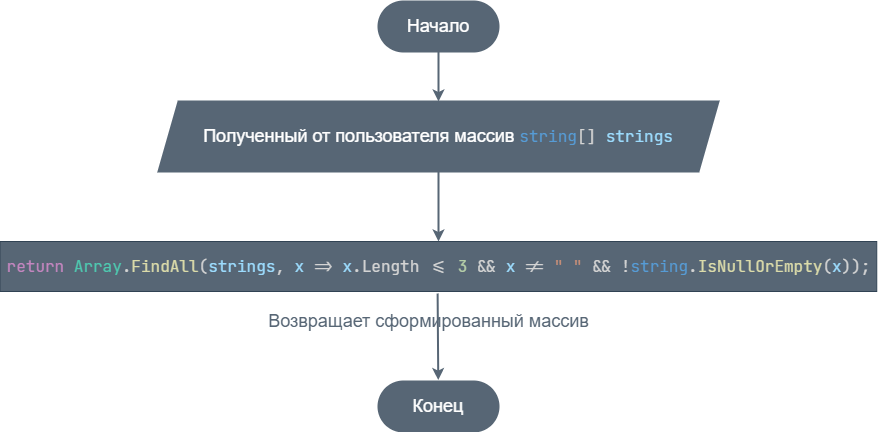

The diagram above was exported from draw.io. Its source (the exported page's mxGraphModel, read from the mxfile embedded in the PNG):
<mxGraphModel dx="1132" dy="1860" grid="1" gridSize="10" guides="1" tooltips="1" connect="1" arrows="1" fold="1" page="1" pageScale="1" pageWidth="827" pageHeight="1169" math="0" shadow="0">
  <root>
    <mxCell id="0" />
    <mxCell id="1" parent="0" />
    <mxCell id="2" value="&lt;div style=&quot;color: rgb(212, 212, 212); font-family: &amp;quot;jetbrains mono&amp;quot;, consolas, &amp;quot;courier new&amp;quot;, monospace; font-size: 16px; line-height: 22px;&quot;&gt;&lt;span style=&quot;color: #c586c0&quot;&gt;return&lt;/span&gt; &lt;span style=&quot;color: #4ec9b0&quot;&gt;Array&lt;/span&gt;.&lt;span style=&quot;color: #dcdcaa&quot;&gt;FindAll&lt;/span&gt;(&lt;span style=&quot;color: #9cdcfe&quot;&gt;strings&lt;/span&gt;, &lt;span style=&quot;color: #9cdcfe&quot;&gt;x&lt;/span&gt; =&amp;gt; &lt;span style=&quot;color: #9cdcfe&quot;&gt;x&lt;/span&gt;.Length &amp;lt;= &lt;span style=&quot;color: #b5cea8&quot;&gt;3&lt;/span&gt; &amp;amp;&amp;amp; &lt;span style=&quot;color: #9cdcfe&quot;&gt;x&lt;/span&gt; != &lt;span style=&quot;color: #ce9178&quot;&gt;&quot; &quot;&lt;/span&gt; &amp;amp;&amp;amp; !&lt;span style=&quot;color: #569cd6&quot;&gt;string&lt;/span&gt;.&lt;span style=&quot;color: #dcdcaa&quot;&gt;IsNullOrEmpty&lt;/span&gt;(&lt;span style=&quot;color: #9cdcfe&quot;&gt;x&lt;/span&gt;));&lt;/div&gt;" style="rounded=0;whiteSpace=wrap;html=1;labelBackgroundColor=none;fillColor=#576675;fontColor=#ffffff;strokeColor=#314354;" parent="1" vertex="1">
      <mxGeometry x="-438.25" y="240" width="876.5" height="50" as="geometry" />
    </mxCell>
    <mxCell id="3" value="" style="edgeStyle=none;html=1;fontSize=18;fontColor=#F0F0F0;strokeColor=#576675;strokeWidth=2;entryX=0.5;entryY=0;entryDx=0;entryDy=0;fillColor=#576675;labelBackgroundColor=none;" parent="1" source="4" target="2" edge="1">
      <mxGeometry relative="1" as="geometry">
        <mxPoint x="-6" y="250" as="targetPoint" />
      </mxGeometry>
    </mxCell>
    <mxCell id="4" value="&lt;font style=&quot;font-size: 18px&quot;&gt;Полученный от пользователя массив&amp;nbsp;&lt;/font&gt;&lt;span style=&quot;font-family: &amp;quot;jetbrains mono&amp;quot; , &amp;quot;consolas&amp;quot; , &amp;quot;courier new&amp;quot; , monospace ; font-size: 16px ; color: rgb(86 , 156 , 214)&quot;&gt;string&lt;/span&gt;&lt;span style=&quot;color: rgb(212, 212, 212); font-family: &amp;quot;jetbrains mono&amp;quot;, consolas, &amp;quot;courier new&amp;quot;, monospace; font-size: 16px;&quot;&gt;[&lt;/span&gt;&lt;span style=&quot;color: rgb(212, 212, 212); font-family: &amp;quot;jetbrains mono&amp;quot;, consolas, &amp;quot;courier new&amp;quot;, monospace; font-size: 16px;&quot;&gt;]&lt;/span&gt;&lt;span style=&quot;color: rgb(212, 212, 212); font-family: &amp;quot;jetbrains mono&amp;quot;, consolas, &amp;quot;courier new&amp;quot;, monospace; font-size: 16px;&quot;&gt; &lt;/span&gt;&lt;span style=&quot;font-family: &amp;quot;jetbrains mono&amp;quot; , &amp;quot;consolas&amp;quot; , &amp;quot;courier new&amp;quot; , monospace ; font-size: 16px ; color: rgb(156 , 220 , 254)&quot;&gt;strings&lt;/span&gt;" style="shape=parallelogram;perimeter=parallelogramPerimeter;whiteSpace=wrap;html=1;fixedSize=1;fontSize=18;fontColor=#ffffff;fillColor=#576675;strokeColor=#576675;labelBackgroundColor=none;strokeWidth=2;" parent="1" vertex="1">
      <mxGeometry x="-280" y="100" width="560" height="70" as="geometry" />
    </mxCell>
    <mxCell id="5" value="" style="edgeStyle=none;html=1;fontSize=18;fontColor=#F0F0F0;strokeColor=#576675;strokeWidth=2;entryX=0.498;entryY=-0.029;entryDx=0;entryDy=0;entryPerimeter=0;fillColor=#576675;labelBackgroundColor=none;exitX=0.499;exitY=1.041;exitDx=0;exitDy=0;exitPerimeter=0;" parent="1" source="2" target="8" edge="1">
      <mxGeometry relative="1" as="geometry">
        <mxPoint x="-1" y="299.9999999999999" as="sourcePoint" />
        <mxPoint x="-1" y="355" as="targetPoint" />
      </mxGeometry>
    </mxCell>
    <mxCell id="6" style="edgeStyle=none;html=1;entryX=0.5;entryY=0;entryDx=0;entryDy=0;strokeWidth=2;fillColor=#576675;strokeColor=#576675;labelBackgroundColor=none;" parent="1" source="7" target="4" edge="1">
      <mxGeometry relative="1" as="geometry" />
    </mxCell>
    <mxCell id="7" value="Начало" style="rounded=1;whiteSpace=wrap;html=1;arcSize=50;fontSize=18;fontColor=#ffffff;fillColor=#576675;strokeColor=#576675;labelBackgroundColor=none;strokeWidth=2;" parent="1" vertex="1">
      <mxGeometry x="-60" width="120" height="50" as="geometry" />
    </mxCell>
    <mxCell id="8" value="Конец" style="rounded=1;whiteSpace=wrap;html=1;arcSize=50;fontSize=18;fontColor=#ffffff;fillColor=#576675;strokeColor=#576675;labelBackgroundColor=none;strokeWidth=2;" parent="1" vertex="1">
      <mxGeometry x="-60" y="380" width="120" height="50" as="geometry" />
    </mxCell>
    <mxCell id="9" value="&lt;font style=&quot;font-size: 18px&quot;&gt;Возвращает сформированный массив&lt;/font&gt;" style="text;html=1;align=center;verticalAlign=middle;resizable=0;points=[];autosize=1;strokeColor=none;fillColor=none;labelBackgroundColor=none;fontColor=#576675;strokeWidth=2;" parent="1" vertex="1">
      <mxGeometry x="-180" y="310" width="340" height="20" as="geometry" />
    </mxCell>
  </root>
</mxGraphModel>